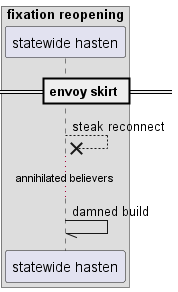

The diagram above was rendered by PlantUML. Its source (embedded in the PNG):
@startuml
box "fixation reopening"
participant "statewide hasten" as 0
end box
== envoy skirt ==
0 -->x 0: steak reconnect
...annihilated believers...
0 -// 0: damned build
@enduml